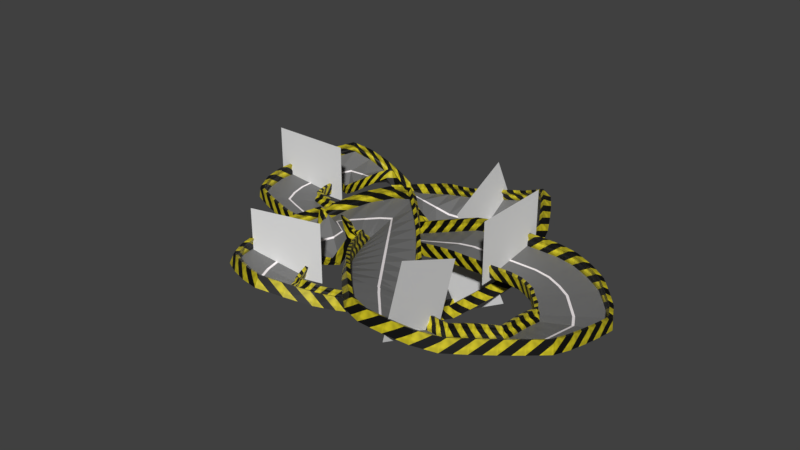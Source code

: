 # Source: racetrack3.blend  (saved by Blender 2.79.0; exported with 4.5.12 LTS)
import bpy
from mathutils import Matrix  # noqa: F401  (used for matrix-valued properties, if any)

bpy.ops.wm.read_factory_settings(use_empty=True)
scene = bpy.context.scene
scene.name = 'Scene'

# ---- collections
col_collection_1 = bpy.data.collections.new('Collection 1'); scene.collection.children.link(col_collection_1)

# ---- images (referenced by path relative to the original .blend; pixels are not part of the script)
import os
ASSET_DIR = os.environ.get("B2B_ASSET_DIR", "")  # directory of the original .blend (textures are referenced by path, not embedded)
HERE = os.path.dirname(os.path.abspath(__file__))  # packed textures are extracted next to this script under _unpacked/

def load_image(name, relpath, width, height, colorspace="sRGB"):
    """Load a texture the original file referenced (path relative to the .blend, or extracted next to this script)."""
    p = next((c for c in (os.path.join(HERE, relpath), os.path.join(ASSET_DIR, relpath)) if relpath and os.path.exists(c)), "")
    if p:
        img = bpy.data.images.load(p, check_existing=True)
        img.name = name
    else:  # same state as the original file: an image datablock whose file is absent (Cycles renders it pink)
        img = bpy.data.images.new(name, width, height)
        img.source = "FILE"
        img.filepath = "//" + (relpath or name)
    img.colorspace_settings.name = colorspace
    return img
img_bake_target = load_image('bake_target', 'racetrack_texture.png', 1024, 1024, 'sRGB')

# ---- materials (node trees are filled in below, after node groups)
mat_road_material = bpy.data.materials.new('road material')
mat_road_material.alpha_threshold = 0.0
mat_road_material.roughness = 0.5
mat_guardrail_material = bpy.data.materials.new('guardrail material')
mat_guardrail_material.alpha_threshold = 0.0
mat_guardrail_material.roughness = 0.5

# ---- material node trees
mat_road_material.use_nodes = True; mat_road_material.node_tree.nodes.clear()
_N = mat_road_material.node_tree.nodes; _L = mat_road_material.node_tree.links
n0 = _N.new('ShaderNodeOutputMaterial'); n0.name = 'Material Output'; n0.location = (300, 300)
n1 = _N.new('ShaderNodeBsdfPrincipled'); n1.name = 'Principled BSDF'; n1.location = (26, 297)
n1.width = 150
n1.subsurface_method = 'BURLEY'
n1.inputs[3].default_value = 1.45
n1.inputs[9].default_value = (1.0, 1.0, 1.0)
n2 = _N.new('ShaderNodeTexCoord'); n2.name = 'Texture Coordinate'; n2.location = (-789, 169)
n3 = _N.new('ShaderNodeSeparateXYZ'); n3.name = 'Separate XYZ'; n3.location = (-567, 164)
n4 = _N.new('ShaderNodeValToRGB'); n4.name = 'ColorRamp'; n4.location = (-349, 247)
n4.color_ramp.interpolation = 'CONSTANT'
while len(n4.color_ramp.elements) > 1: n4.color_ramp.elements.remove(n4.color_ramp.elements[-1])
n4.color_ramp.elements[0].position = 0.0; n4.color_ramp.elements[0].color = (0.1683, 0.1683, 0.1683, 1.0)
_e = n4.color_ramp.elements.new(0.49); _e.color = (1.0, 0.935, 0.947, 1.0)
_e = n4.color_ramp.elements.new(0.51); _e.color = (0.1681, 0.1681, 0.1681, 1.0)
n5 = _N.new('ShaderNodeTexImage'); n5.name = 'Image Texture'; n5.location = (-90, 550)
n5.width = 140
n5.image = img_bake_target
_L.new(n1.outputs[0], n0.inputs[0])
_L.new(n4.outputs[0], n1.inputs[0])
_L.new(n2.outputs[2], n3.inputs[0])
_L.new(n3.outputs[0], n4.inputs[0])
n0.is_active_output = True
mat_guardrail_material.use_nodes = True; mat_guardrail_material.node_tree.nodes.clear()
_N = mat_guardrail_material.node_tree.nodes; _L = mat_guardrail_material.node_tree.links
n0 = _N.new('ShaderNodeOutputMaterial'); n0.name = 'Material Output'; n0.location = (542, 300)
n1 = _N.new('ShaderNodeBsdfPrincipled'); n1.name = 'Principled BSDF'; n1.location = (301, 282)
n1.width = 150
n1.subsurface_method = 'BURLEY'
n1.inputs[3].default_value = 1.45
n1.inputs[9].default_value = (1.0, 1.0, 1.0)
n2 = _N.new('ShaderNodeValToRGB'); n2.name = 'ColorRamp'; n2.location = (-428, 178)
n2.color_ramp.interpolation = 'CONSTANT'
while len(n2.color_ramp.elements) > 1: n2.color_ramp.elements.remove(n2.color_ramp.elements[-1])
n2.color_ramp.elements[0].position = 0.0; n2.color_ramp.elements[0].color = (0.0, 0.0, 0.0, 1.0)
_e = n2.color_ramp.elements.new(0.5045); _e.color = (1.0, 0.856, 0.01862, 1.0)
n3 = _N.new('ShaderNodeTexWave'); n3.name = 'Wave Texture'; n3.location = (-655, 137)
n3.bands_direction = 'DIAGONAL'
n3.rings_direction = 'SPHERICAL'
n3.inputs[6].default_value = 1.571
n4 = _N.new('ShaderNodeMapping'); n4.name = 'Mapping'; n4.location = (-1055, 132)
n4.vector_type = 'TEXTURE'
n4.inputs[3].default_value = (1.22, 1.22, 1.22)
n5 = _N.new('ShaderNodeTexNoise'); n5.name = 'Noise Texture'; n5.location = (-306, -58)
n5.inputs[2].default_value = 19.8
n5.inputs[3].default_value = 1.0
n6 = _N.new('ShaderNodeTexCoord'); n6.name = 'Texture Coordinate'; n6.location = (-1275, 126)
n7 = _N.new('ShaderNodeMix'); n7.name = 'Mix'; n7.location = (3, 80)
n7.data_type = 'RGBA'
n7.inputs[7].default_value = (0.0, 0.0, 0.0, 1.0)
n8 = _N.new('ShaderNodeTexImage'); n8.name = 'Image Texture'; n8.location = (91, 441)
n8.width = 140
n8.image = img_bake_target
_L.new(n1.outputs[0], n0.inputs[0])
_L.new(n2.outputs[0], n7.inputs[6])
_L.new(n3.outputs[1], n2.inputs[0])
_L.new(n6.outputs[2], n4.inputs[0])
_L.new(n4.outputs[0], n3.inputs[0])
_L.new(n7.outputs[2], n1.inputs[0])
_L.new(n4.outputs[0], n5.inputs[0])
_L.new(n5.outputs[0], n7.inputs[0])
n0.is_active_output = True

# ---- world
world_world = bpy.data.worlds.new('World'); scene.world = world_world
world_world.color = (0.05088, 0.05088, 0.05088)
world_world.use_sun_shadow = False
world_world.sun_shadow_jitter_overblur = 0.0
world_world.cycles.sampling_method = 'MANUAL'

# ---- meshes
me_plane_005 = bpy.data.meshes.new('Plane.005')
me_plane_005.from_pydata([(-1.632, -5.96e-08, 1.0), (1.632, 1.192e-07, 1.0), (-1.632, -1.192e-07, -1.0), (1.632, 5.96e-08, -1.0)], [], [(0, 1, 3, 2)])
me_plane_005.use_remesh_preserve_volume = False
me_plane_005.use_remesh_preserve_attributes = False
me_plane_005.use_mirror_vertex_groups = False
me_plane_005.update()
me_plane_004 = bpy.data.meshes.new('Plane.004')
me_plane_004.from_pydata([(-1.688, -5.173e-08, 1.0), (1.688, 1.091e-07, 1.0), (-1.688, -1.091e-07, -1.0), (1.688, 5.173e-08, -1.0)], [], [(0, 1, 3, 2)])
me_plane_004.use_remesh_preserve_volume = False
me_plane_004.use_remesh_preserve_attributes = False
me_plane_004.use_mirror_vertex_groups = False
me_plane_004.update()
me_plane_003 = bpy.data.meshes.new('Plane.003')
me_plane_003.from_pydata([(-1.822, -5.96e-08, 1.0), (1.822, 1.192e-07, 1.0), (-1.822, -1.192e-07, -1.0), (1.822, 5.96e-08, -1.0)], [], [(0, 1, 3, 2)])
me_plane_003.use_remesh_preserve_volume = False
me_plane_003.use_remesh_preserve_attributes = False
me_plane_003.use_mirror_vertex_groups = False
me_plane_003.update()
me_plane_002 = bpy.data.meshes.new('Plane.002')
me_plane_002.from_pydata([(-1.97, -5.96e-08, 1.0), (1.97, 1.192e-07, 1.0), (-1.97, -1.192e-07, -1.0), (1.97, 5.96e-08, -1.0)], [], [(0, 1, 3, 2)])
me_plane_002.use_remesh_preserve_volume = False
me_plane_002.use_remesh_preserve_attributes = False
me_plane_002.use_mirror_vertex_groups = False
me_plane_002.update()
me_plane_001 = bpy.data.meshes.new('Plane.001')
me_plane_001.from_pydata([(-1.707, -5.96e-08, 1.0), (1.707, 1.192e-07, 1.0), (-1.707, -1.192e-07, -1.0), (1.707, 5.96e-08, -1.0)], [], [(0, 1, 3, 2)])
me_plane_001.use_remesh_preserve_volume = False
me_plane_001.use_remesh_preserve_attributes = False
me_plane_001.use_mirror_vertex_groups = False
me_plane_001.update()
me_plane = bpy.data.meshes.new('Plane')
me_plane.from_pydata([(-1.0, -5.96e-08, 1.0), (1.0, 6.176e-08, 0.6117), (-1.0, -1.192e-07, -1.0), (1.0, 5.96e-08, -1.0)], [], [(0, 1, 3, 2)])
me_plane.use_remesh_preserve_volume = False
me_plane.use_remesh_preserve_attributes = False
me_plane.use_mirror_vertex_groups = False
me_plane.update()
me_track = bpy.data.meshes.new('track')
me_track.from_pydata([(-2.309, -8.275, 1.487), (-2.309, -8.24, -1.524), (2.044, -8.24, -1.524), (2.044, -8.301, 1.487), (2.044, -7.131, -1.511), (-2.309, -7.131, -1.511), (2.044, -7.426, 1.496), (-2.309, -7.426, 1.496), (2.044, -7.421, 0.9947), (2.044, -7.571, 0.4912), (2.044, -7.565, -0.01049), (2.044, -7.228, -0.5083), (2.044, -7.137, -1.009), (-2.309, -7.137, -1.009), (-2.309, -7.228, -0.5083), (-2.309, -7.565, -0.01049), (-2.309, -7.571, 0.4912), (-2.309, -7.421, 0.9947), (2.044, 0.03501, -1.511), (-2.309, 0.03501, -1.511), (-2.309, 8.275, 1.487), (-2.309, 8.24, -1.524), (2.044, 8.24, -1.524), (2.044, 8.301, 1.487), (2.044, 7.131, -1.511), (-2.309, 7.131, -1.511), (2.044, 7.426, 1.496), (-2.309, 7.426, 1.496), (2.044, 7.421, 0.9947), (2.044, 7.571, 0.4912), (2.044, 7.565, -0.01049), (2.044, 7.228, -0.5083), (2.044, 7.137, -1.009), (-2.309, 7.137, -1.009), (-2.309, 7.228, -0.5083), (-2.309, 7.565, -0.01049), (-2.309, 7.571, 0.4912), (-2.309, 7.421, 0.9947), (2.044, -0.03501, -1.511), (-2.309, -0.03501, -1.511)], [], [(4, 5, 13, 12), (12, 13, 14, 11), (2, 3, 0, 1), (6, 7, 0, 3), (8, 17, 7, 6), (11, 14, 15, 10), (10, 15, 16, 9), (9, 16, 17, 8), (4, 18, 19, 5), (24, 32, 33, 25), (32, 31, 34, 33), (22, 21, 20, 23), (26, 23, 20, 27), (28, 26, 27, 37), (31, 30, 35, 34), (30, 29, 36, 35), (29, 28, 37, 36), (24, 25, 39, 38)])
me_track.polygons.foreach_set('material_index', [1, 1, 1, 1, 1, 1, 1, 1, 0, 1, 1, 1, 1, 1, 1, 1, 1, 0])
_uv = me_track.uv_layers.new(name='UVMap')
_uv.uv.foreach_set('vector', [0.7529, 0.1531, 0.7529, 3.917e-05, 0.7706, 3.915e-05, 0.7706, 0.1531, 0.7706, 0.1531, 0.7706, 3.915e-05, 0.7886, 3.914e-05, 0.7886, 0.1531, 1.0, 0.1531, 0.8937, 0.1531, 0.8937, 3.913e-05, 1.0, 3.916e-05, 0.8638, 0.1531, 0.8638, 3.913e-05, 0.8937, 3.913e-05, 0.8937, 0.1531, 0.8461, 0.1531, 0.8461, 3.913e-05, 0.8638, 3.913e-05, 0.8638, 0.1531, 0.7886, 0.1531, 0.7886, 3.914e-05, 0.8098, 3.913e-05, 0.8098, 0.1531, 0.8098, 0.1531, 0.8098, 3.913e-05, 0.8275, 3.912e-05, 0.8275, 0.1531, 0.8275, 0.1531, 0.8275, 3.912e-05, 0.8461, 3.913e-05, 0.8461, 0.1531, 0.7529, 0.1531, 0.5, 0.1531, 0.5, 3.931e-05, 0.7529, 3.917e-05, 0.7529, 0.1531, 0.7706, 0.1531, 0.7706, 3.915e-05, 0.7529, 3.917e-05, 0.7706, 0.1531, 0.7886, 0.1531, 0.7886, 3.914e-05, 0.7706, 3.915e-05, 1.0, 0.1531, 1.0, 3.916e-05, 0.8937, 3.913e-05, 0.8937, 0.1531, 0.8638, 0.1531, 0.8937, 0.1531, 0.8937, 3.913e-05, 0.8638, 3.913e-05, 0.8461, 0.1531, 0.8638, 0.1531, 0.8638, 3.913e-05, 0.8461, 3.913e-05, 0.7886, 0.1531, 0.8098, 0.1531, 0.8098, 3.913e-05, 0.7886, 3.914e-05, 0.8098, 0.1531, 0.8275, 0.1531, 0.8275, 3.912e-05, 0.8098, 3.913e-05, 0.8275, 0.1531, 0.8461, 0.1531, 0.8461, 3.913e-05, 0.8275, 3.912e-05, 0.7529, 0.1531, 0.7529, 3.917e-05, 0.5, 3.931e-05, 0.5, 0.1531])
me_track.materials.append(mat_road_material)
me_track.materials.append(mat_guardrail_material)
me_track.use_remesh_preserve_volume = False
me_track.use_remesh_preserve_attributes = False
me_track.use_mirror_vertex_groups = False
me_track.update()

# ---- curves / text
cu_nurbscurve = bpy.data.curves.new('NurbsCurve', 'CURVE')
cu_nurbscurve.dimensions = '3D'
_sp = cu_nurbscurve.splines.new('NURBS'); _sp.points.add(28)
_sp.points.foreach_set('co', [24.4, -31.56, 3.572, 1.0, 33.0, -40.89, 3.572, 1.0, 47.21, -40.89, 3.572, 1.0, 58.59, -25.72, 0.1657, 1.0, 58.59, -7.896, -3.059, 1.0, 49.89, 2.021, -3.059, 1.0, 41.64, 6.091, -3.059, 1.0, 19.88, 6.091, -3.059, 1.0, -5.701, 6.091, -10.03, 1.0, -30.58, 6.091, -13.43, 1.0, -45.6, 11.38, -13.43, 1.0, -48.48, 17.69, -13.43, 1.0, -48.48, 29.36, -13.43, 1.0, -44.03, 35.93, -12.7, 1.0, -26.82, 35.93, -12.7, 1.0, -8.443, 38.92, -17.77, 1.0, 12.12, 40.56, -12.99, 1.0, 17.45, 36.53, -8.925, 1.0, 22.98, 23.76, -8.925, 1.0, 27.24, 10.05, -16.18, 1.0, 20.57, -8.111, -17.04, 1.0, 3.489, -27.77, -10.21, 1.0, -5.035, -33.05, -7.155, 1.0, -17.22, -26.71, -10.6, 1.0, -19.63, -11.84, -9.843, 1.0, -12.07, -3.511, -7.428, 1.0, -10.33, -4.191, -4.952, 1.0, -14.19, -2.649, -4.347, 1.0, 1.0, 1.0, 0.0, 1.0])
_sp.points.foreach_set('tilt', [-0.3772, -0.3772, -0.3772, -0.3772, -0.2078, -0.2078, -0.2078, -0.2078, 0.2036, 0.2036, 0.2036, 0.2036, 0.2036, 0.6313, -0.542, 0.74, 0.74, 0.74, 0.4735, 0.91, 0.6127, 0.55, 0.55, 0.55, 0.3262, 0.55, 0.55, 0.55, 0.55])
_sp.order_u = 2
_sp.order_v = 0
_sp.resolution_u = 1
_sp.use_cyclic_u = True
cu_nurbscurve.use_path = True
cu_nurbscurve.use_path_clamp = True
cu_nurbscurve.bevel_resolution = 0
cu_nurbscurve.resolution_u = 1
cu_nurbscurve.fill_mode = 'HALF'

# ---- objects
ob_racetrack = bpy.data.objects.new('racetrack', None)
ob_start_003 = bpy.data.objects.new('start.003', None)
ob_start_002 = bpy.data.objects.new('start.002', None)
ob_start_001 = bpy.data.objects.new('start.001', None)
ob_start = bpy.data.objects.new('start', None)
ob_plane_005 = bpy.data.objects.new('Plane.005', me_plane_005)
ob_plane_004 = bpy.data.objects.new('Plane.004', me_plane_004)
ob_plane_003 = bpy.data.objects.new('Plane.003', me_plane_003)
ob_plane_002 = bpy.data.objects.new('Plane.002', me_plane_002)
ob_plane_001 = bpy.data.objects.new('Plane.001', me_plane_001)
ob_plane = bpy.data.objects.new('Plane', me_plane)
ob_nurbscurve = bpy.data.objects.new('NurbsCurve', cu_nurbscurve)
ob_track = bpy.data.objects.new('track', me_track)

# ---- transforms, parenting, visibility, modifiers, constraints
ob_racetrack.location = (22.28, 5.175, 16.07)
ob_racetrack.empty_display_type = 'SPHERE'
ob_racetrack.empty_image_offset = (0.0, 0.0)
ob_racetrack.lineart.crease_threshold = 0.0
ob_start_003.location = (20.16, 3.344, -1.293)
ob_start_003.rotation_euler = (0.0, -0.0, -1.571)
ob_start_003.empty_image_offset = (0.0, 0.0)
ob_start_003.lineart.crease_threshold = 0.0
ob_start_002.location = (20.16, 7.896, -1.293)
ob_start_002.rotation_euler = (0.0, -0.0, -1.571)
ob_start_002.empty_image_offset = (0.0, 0.0)
ob_start_002.lineart.crease_threshold = 0.0
ob_start_001.location = (27.59, 7.896, -1.293)
ob_start_001.rotation_euler = (0.0, -0.0, -1.571)
ob_start_001.empty_image_offset = (0.0, 0.0)
ob_start_001.lineart.crease_threshold = 0.0
ob_start.location = (27.59, 3.12, -1.293)
ob_start.rotation_euler = (0.0, -0.0, -1.571)
ob_start.empty_image_offset = (0.0, 0.0)
ob_start.lineart.crease_threshold = 0.0
ob_plane_005.location = (-15.33, -19.34, -6.627)
ob_plane_005.rotation_euler = (-3.142, 3.142, 0.2432)
ob_plane_005.scale = (5.866, 8.065, 8.065)
ob_plane_005.lineart.crease_threshold = 0.0
ob_plane_004.location = (39.55, -36.36, 7.343)
ob_plane_004.rotation_euler = (-3.142, 2.748, -1.512)
ob_plane_004.scale = (5.866, 8.065, 8.065)
ob_plane_004.lineart.crease_threshold = 0.0
ob_plane_003.location = (32.16, 5.853, 1.61)
ob_plane_003.rotation_euler = (-3.142, 3.142, 1.571)
ob_plane_003.scale = (5.866, 8.065, 8.065)
ob_plane_003.lineart.crease_threshold = 0.0
ob_plane_002.location = (-47.75, 22.9, -8.721)
ob_plane_002.rotation_euler = (-3.142, 3.142, -0.0)
ob_plane_002.scale = (5.866, 8.065, 8.065)
ob_plane_002.lineart.crease_threshold = 0.0
ob_plane_001.location = (2.896, 37.11, -12.15)
ob_plane_001.rotation_euler = (-3.142, 3.594, -1.571)
ob_plane_001.scale = (5.866, 8.065, 8.065)
ob_plane_001.lineart.crease_threshold = 0.0
ob_plane.location = (21.88, 4.842, -13.94)
ob_plane.rotation_euler = (3.142, -2.638, 3.142)
ob_plane.scale = (7.699, 8.065, 6.442)
ob_plane.lineart.crease_threshold = 0.0
ob_nurbscurve.location = (0.0, 0.0, -1.818)
ob_nurbscurve.lineart.crease_threshold = 0.0
ob_track.parent = ob_racetrack
ob_track.matrix_parent_inverse = Matrix(((1.0, 0.0, 0.0, -22.28), (0.0, 1.0, 0.0, -5.175), (0.0, 0.0, 1.0, -16.07), (0.0, 0.0, 0.0, 1.0)))
ob_track.location = (0.0, 0.0, 0.0)
ob_track.lineart.crease_threshold = 0.0
_m = ob_track.modifiers.new('Array', 'ARRAY')
_m.count = 106
_m.constant_offset_displace = (0.0, 0.0, 0.0)
_m = ob_track.modifiers.new('Curve', 'CURVE')
_m.object = ob_nurbscurve

# ---- collection membership
col_collection_1.objects.link(ob_racetrack)
col_collection_1.objects.link(ob_start_003)
col_collection_1.objects.link(ob_start_002)
col_collection_1.objects.link(ob_start_001)
col_collection_1.objects.link(ob_start)
col_collection_1.objects.link(ob_plane_005)
col_collection_1.objects.link(ob_plane_004)
col_collection_1.objects.link(ob_plane_003)
col_collection_1.objects.link(ob_plane_002)
col_collection_1.objects.link(ob_plane_001)
col_collection_1.objects.link(ob_plane)
col_collection_1.objects.link(ob_nurbscurve)
col_collection_1.objects.link(ob_track)

# ---- scene / render settings (as saved in the file)
scene.frame_start = 1; scene.frame_end = 250; scene.frame_set(145)
scene.render.engine = 'CYCLES'
scene.render.resolution_percentage = 50
scene.render.dither_intensity = 0.0
scene.cycles.use_denoising = False
scene.cycles.samples = 128
scene.cycles.sampling_pattern = 'TABULATED_SOBOL'
scene.cycles.use_adaptive_sampling = False
scene.cycles.use_light_tree = False
scene.cycles.blur_glossy = 0.0
scene.cycles.sample_clamp_indirect = 0.0
scene.view_settings.view_transform = 'Standard'
bpy.context.view_layer.update()

# ---- added for rendering (the .blend has no active camera and no usable light): camera, sun
cam_auto = bpy.data.cameras.new('AutoCamera')
cam_auto.lens = 50.0
cam_auto.sensor_width = 36.0
cam_auto.clip_end = 2682.84
ob_auto_camera = bpy.data.objects.new('AutoCamera', cam_auto)
scene.collection.objects.link(ob_auto_camera)
ob_auto_camera.location = (156.528, -182.915, 119.699)
ob_auto_camera.rotation_euler = (1.09748, -7.21219e-08, 0.694738)
scene.camera = ob_auto_camera
light_auto_sun = bpy.data.lights.new('AutoSun', 'SUN')
light_auto_sun.energy = 3.0
light_auto_sun.angle = 0.0523599
ob_auto_sun = bpy.data.objects.new('AutoSun', light_auto_sun)
scene.collection.objects.link(ob_auto_sun)
ob_auto_sun.rotation_euler = (0.872665, 0.174533, 0.523599)
bpy.context.view_layer.update()
